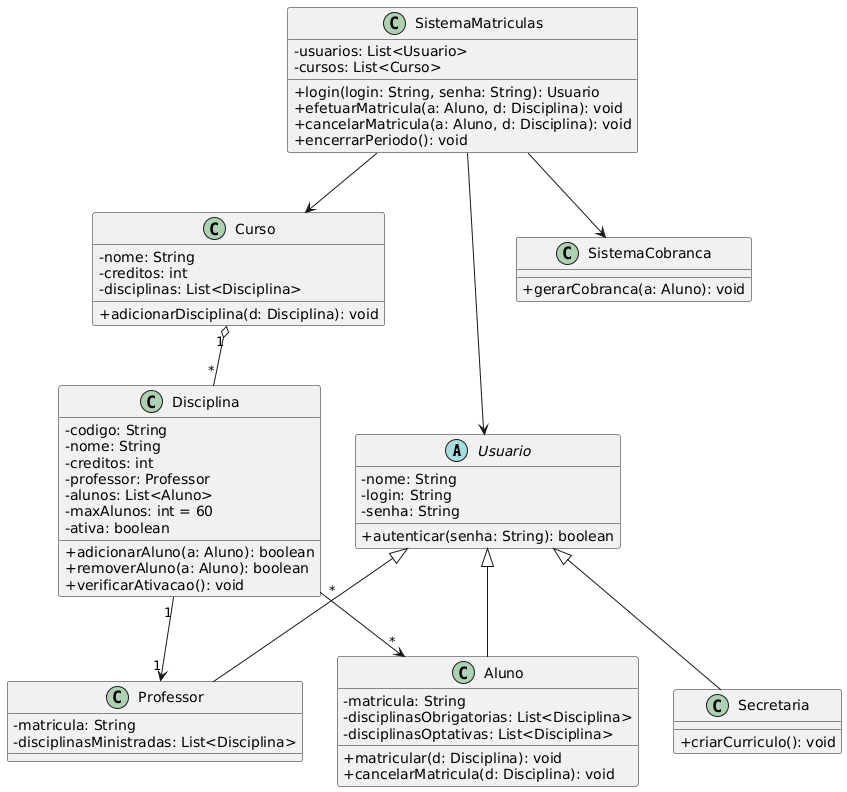

The diagram above was rendered by PlantUML. Its source (embedded in the PNG):
@startuml
skinparam classAttributeIconSize 0

abstract class Usuario {
 - nome: String
 - login: String
 - senha: String
 + autenticar(senha: String): boolean
}

class Aluno {
 - matricula: String
 - disciplinasObrigatorias: List<Disciplina>
 - disciplinasOptativas: List<Disciplina>
 + matricular(d: Disciplina): void
 + cancelarMatricula(d: Disciplina): void
}

class Professor {
 - matricula: String
 - disciplinasMinistradas: List<Disciplina>
}

class Secretaria {
 + criarCurriculo(): void
}

class Curso {
 - nome: String
 - creditos: int
 - disciplinas: List<Disciplina>
 + adicionarDisciplina(d: Disciplina): void
}

class Disciplina {
 - codigo: String
 - nome: String
 - creditos: int
 - professor: Professor
 - alunos: List<Aluno>
 - maxAlunos: int = 60
 - ativa: boolean
 + adicionarAluno(a: Aluno): boolean
 + removerAluno(a: Aluno): boolean
 + verificarAtivacao(): void
}

class SistemaMatriculas {
 - usuarios: List<Usuario>
 - cursos: List<Curso>
 + login(login: String, senha: String): Usuario
 + efetuarMatricula(a: Aluno, d: Disciplina): void
 + cancelarMatricula(a: Aluno, d: Disciplina): void
 + encerrarPeriodo(): void
}

class SistemaCobranca {
 + gerarCobranca(a: Aluno): void
}

Usuario <|-- Aluno
Usuario <|-- Professor
Usuario <|-- Secretaria

Curso "1" o-- "*" Disciplina
Disciplina "1" --> "1" Professor
Disciplina "*" --> "*" Aluno

SistemaMatriculas --> SistemaCobranca
SistemaMatriculas --> Curso
SistemaMatriculas --> Usuario
@enduml